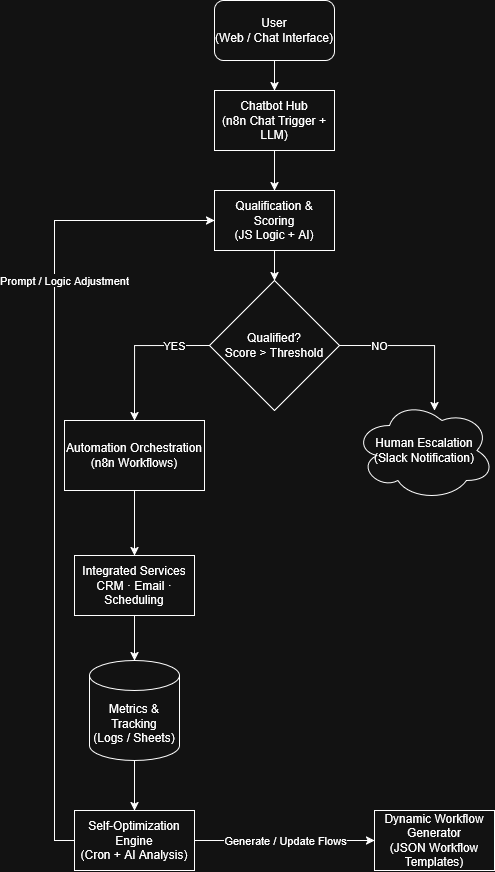

The diagram above was exported from draw.io. Its source (the exported page's mxGraphModel, read from the mxfile embedded in the PNG):
<mxGraphModel dx="1603" dy="938" grid="1" gridSize="10" guides="1" tooltips="1" connect="1" arrows="1" fold="1" page="1" pageScale="1" pageWidth="827" pageHeight="1169" math="0" shadow="0">
  <root>
    <mxCell id="0" />
    <mxCell id="1" parent="0" />
    <mxCell id="3jvQf2RDjYks3lUn-2Or-13" edge="1" parent="1" source="3jvQf2RDjYks3lUn-2Or-8" style="edgeStyle=orthogonalEdgeStyle;rounded=0;orthogonalLoop=1;jettySize=auto;html=1;" target="3jvQf2RDjYks3lUn-2Or-9" value="">
      <mxGeometry relative="1" as="geometry" />
    </mxCell>
    <mxCell id="3jvQf2RDjYks3lUn-2Or-8" parent="1" style="rounded=1;whiteSpace=wrap;html=1;" value="User&#10;(Web / Chat Interface)" vertex="1">
      <mxGeometry height="60" width="120" x="340" y="30" as="geometry" />
    </mxCell>
    <mxCell id="3jvQf2RDjYks3lUn-2Or-14" edge="1" parent="1" source="3jvQf2RDjYks3lUn-2Or-9" style="edgeStyle=orthogonalEdgeStyle;rounded=0;orthogonalLoop=1;jettySize=auto;html=1;" target="3jvQf2RDjYks3lUn-2Or-10" value="">
      <mxGeometry relative="1" as="geometry" />
    </mxCell>
    <mxCell id="3jvQf2RDjYks3lUn-2Or-9" parent="1" style="rounded=0;whiteSpace=wrap;html=1;" value="Chatbot Hub&#10;(n8n Chat Trigger + LLM)" vertex="1">
      <mxGeometry height="60" width="120" x="340" y="120" as="geometry" />
    </mxCell>
    <mxCell id="3jvQf2RDjYks3lUn-2Or-15" edge="1" parent="1" source="3jvQf2RDjYks3lUn-2Or-10" style="edgeStyle=orthogonalEdgeStyle;rounded=0;orthogonalLoop=1;jettySize=auto;html=1;" target="3jvQf2RDjYks3lUn-2Or-11" value="">
      <mxGeometry relative="1" as="geometry" />
    </mxCell>
    <mxCell id="3jvQf2RDjYks3lUn-2Or-10" parent="1" style="rounded=0;whiteSpace=wrap;html=1;" value="Qualification &amp; Scoring&#10;(JS Logic + AI)" vertex="1">
      <mxGeometry height="60" width="120" x="340" y="220" as="geometry" />
    </mxCell>
    <mxCell id="3jvQf2RDjYks3lUn-2Or-18" edge="1" parent="1" source="3jvQf2RDjYks3lUn-2Or-11" style="edgeStyle=orthogonalEdgeStyle;rounded=0;orthogonalLoop=1;jettySize=auto;html=1;exitX=0;exitY=0.5;exitDx=0;exitDy=0;entryX=0.5;entryY=0;entryDx=0;entryDy=0;" target="3jvQf2RDjYks3lUn-2Or-16" value="YES">
      <mxGeometry relative="1" x="-0.5333" as="geometry">
        <mxPoint as="offset" />
        <mxPoint x="240" y="375" as="targetPoint" />
      </mxGeometry>
    </mxCell>
    <mxCell id="3jvQf2RDjYks3lUn-2Or-20" edge="1" parent="1" source="3jvQf2RDjYks3lUn-2Or-11" style="edgeStyle=orthogonalEdgeStyle;rounded=0;orthogonalLoop=1;jettySize=auto;html=1;exitX=1;exitY=0.5;exitDx=0;exitDy=0;" value="NO">
      <mxGeometry relative="1" x="-0.5" as="geometry">
        <mxPoint as="offset" />
        <Array as="points">
          <mxPoint x="560" y="375" />
        </Array>
        <mxPoint x="560" y="440" as="targetPoint" />
      </mxGeometry>
    </mxCell>
    <mxCell id="3jvQf2RDjYks3lUn-2Or-11" parent="1" style="rhombus;whiteSpace=wrap;html=1;" value="Qualified?&#10;Score &gt; Threshold" vertex="1">
      <mxGeometry height="130" width="130" x="335" y="310" as="geometry" />
    </mxCell>
    <mxCell id="3jvQf2RDjYks3lUn-2Or-22" edge="1" parent="1" source="3jvQf2RDjYks3lUn-2Or-16" style="edgeStyle=orthogonalEdgeStyle;rounded=0;orthogonalLoop=1;jettySize=auto;html=1;" target="3jvQf2RDjYks3lUn-2Or-21" value="">
      <mxGeometry relative="1" as="geometry" />
    </mxCell>
    <mxCell id="3jvQf2RDjYks3lUn-2Or-16" parent="1" style="rounded=0;whiteSpace=wrap;html=1;" value="Automation Orchestration&#10;(n8n Workflows)" vertex="1">
      <mxGeometry height="70" width="140" x="190" y="450" as="geometry" />
    </mxCell>
    <mxCell id="3jvQf2RDjYks3lUn-2Or-19" parent="1" style="ellipse;shape=cloud;whiteSpace=wrap;html=1;" value="Human Escalation&#10;(Slack Notification)" vertex="1">
      <mxGeometry height="100" width="140" x="480" y="430" as="geometry" />
    </mxCell>
    <mxCell id="3jvQf2RDjYks3lUn-2Or-24" edge="1" parent="1" source="3jvQf2RDjYks3lUn-2Or-21" style="edgeStyle=orthogonalEdgeStyle;rounded=0;orthogonalLoop=1;jettySize=auto;html=1;" target="3jvQf2RDjYks3lUn-2Or-23" value="">
      <mxGeometry relative="1" as="geometry" />
    </mxCell>
    <mxCell id="3jvQf2RDjYks3lUn-2Or-21" parent="1" style="rounded=0;whiteSpace=wrap;html=1;" value="Integrated Services&#10;CRM · Email · Scheduling" vertex="1">
      <mxGeometry height="60" width="120" x="200" y="585" as="geometry" />
    </mxCell>
    <mxCell id="3jvQf2RDjYks3lUn-2Or-27" edge="1" parent="1" source="3jvQf2RDjYks3lUn-2Or-23" style="edgeStyle=orthogonalEdgeStyle;rounded=0;orthogonalLoop=1;jettySize=auto;html=1;" target="3jvQf2RDjYks3lUn-2Or-25" value="">
      <mxGeometry relative="1" as="geometry" />
    </mxCell>
    <mxCell id="3jvQf2RDjYks3lUn-2Or-23" parent="1" style="shape=cylinder3;whiteSpace=wrap;html=1;boundedLbl=1;backgroundOutline=1;size=15;" value="Metrics &amp; Tracking&#10;(Logs / Sheets)" vertex="1">
      <mxGeometry height="100" width="90" x="215" y="690" as="geometry" />
    </mxCell>
    <mxCell id="3jvQf2RDjYks3lUn-2Or-33" edge="1" parent="1" source="3jvQf2RDjYks3lUn-2Or-25" style="edgeStyle=orthogonalEdgeStyle;rounded=0;orthogonalLoop=1;jettySize=auto;html=1;exitX=0;exitY=0.5;exitDx=0;exitDy=0;entryX=0;entryY=0.5;entryDx=0;entryDy=0;" target="3jvQf2RDjYks3lUn-2Or-10" value="Prompt / Logic Adjustment">
      <mxGeometry relative="1" x="0.45" y="-10" as="geometry">
        <mxPoint as="offset" />
      </mxGeometry>
    </mxCell>
    <mxCell id="y7OHayvf2nb0ei4wfx0g-1" edge="1" parent="1" source="3jvQf2RDjYks3lUn-2Or-25" style="edgeStyle=orthogonalEdgeStyle;rounded=0;orthogonalLoop=1;jettySize=auto;html=1;entryX=0;entryY=0.5;entryDx=0;entryDy=0;" target="3jvQf2RDjYks3lUn-2Or-34" value="Generate / Update Flows">
      <mxGeometry relative="1" as="geometry" />
    </mxCell>
    <mxCell id="3jvQf2RDjYks3lUn-2Or-25" parent="1" style="rounded=0;whiteSpace=wrap;html=1;" value="Self-Optimization Engine&#10;(Cron + AI Analysis)" vertex="1">
      <mxGeometry height="60" width="120" x="200" y="840" as="geometry" />
    </mxCell>
    <mxCell id="3jvQf2RDjYks3lUn-2Or-34" parent="1" style="rounded=0;whiteSpace=wrap;html=1;" value="Dynamic Workflow Generator&#10;(JSON Workflow Templates)" vertex="1">
      <mxGeometry height="60" width="120" x="500" y="840" as="geometry" />
    </mxCell>
  </root>
</mxGraphModel>